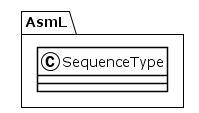

The diagram above was rendered by PlantUML. Its source (embedded in the PNG):
@startuml
!theme plain
package AsmL {
class SequenceType {
}
}
@enduml